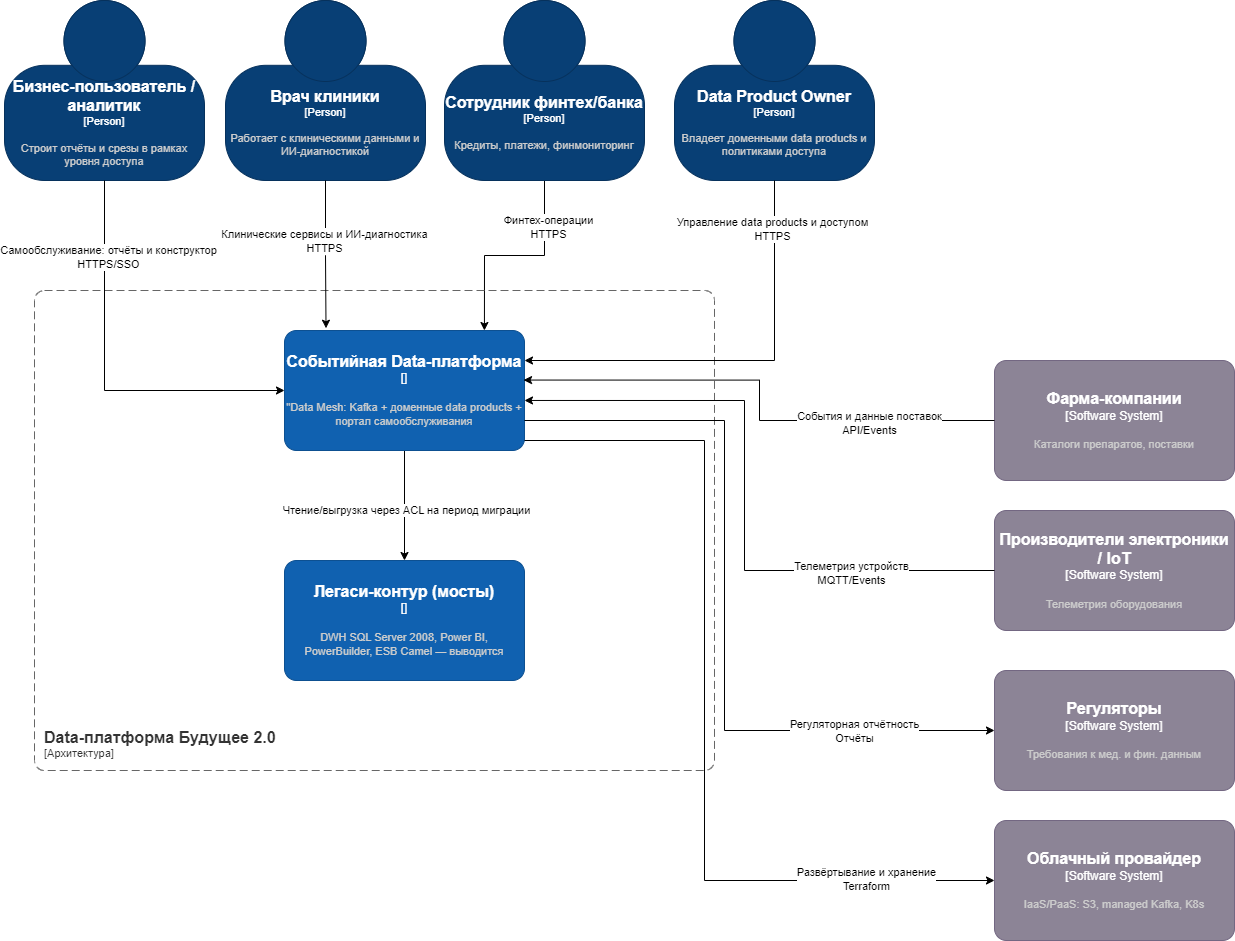

The diagram above was exported from draw.io. Its source (the exported page's mxGraphModel, read from the mxfile embedded in the PNG):
<mxGraphModel dx="5349" dy="1672" grid="1" gridSize="10" guides="1" tooltips="1" connect="1" arrows="1" fold="1" page="1" pageScale="1" pageWidth="827" pageHeight="1169" math="0" shadow="0">
  <root>
    <mxCell id="0" />
    <mxCell id="1" parent="0" />
    <object placeholders="1" c4Name="Бизнес-пользователь / аналитик" c4Type="Person" c4Description="Строит отчёты и срезы в рамках уровня доступа" label="&lt;font style=&quot;font-size: 16px&quot;&gt;&lt;b&gt;%c4Name%&lt;/b&gt;&lt;/font&gt;&lt;div&gt;[%c4Type%]&lt;/div&gt;&lt;br&gt;&lt;div&gt;&lt;font style=&quot;font-size: 11px&quot;&gt;&lt;font color=&quot;#cccccc&quot;&gt;%c4Description%&lt;/font&gt;&lt;/div&gt;" id="m7l3Gw6cQfCtiF_RzXB0-1">
      <mxCell style="html=1;fontSize=11;dashed=0;whiteSpace=wrap;fillColor=#083F75;strokeColor=#06315C;fontColor=#ffffff;shape=mxgraph.c4.person2;align=center;metaEdit=1;points=[[0.5,0,0],[1,0.5,0],[1,0.75,0],[0.75,1,0],[0.5,1,0],[0.25,1,0],[0,0.75,0],[0,0.5,0]];resizable=0;" vertex="1" parent="1">
        <mxGeometry x="-2460" y="60" width="200" height="180" as="geometry" />
      </mxCell>
    </object>
    <mxCell id="k03zoFgBVZONRdUQITjF-8" style="edgeStyle=orthogonalEdgeStyle;rounded=0;orthogonalLoop=1;jettySize=auto;html=1;entryX=0.833;entryY=0;entryDx=0;entryDy=0;entryPerimeter=0;" edge="1" parent="1" source="m7l3Gw6cQfCtiF_RzXB0-2" target="k03zoFgBVZONRdUQITjF-1">
      <mxGeometry relative="1" as="geometry" />
    </mxCell>
    <mxCell id="k03zoFgBVZONRdUQITjF-16" value="Финтех-операции&lt;div&gt;HTTPS&lt;/div&gt;" style="edgeLabel;html=1;align=center;verticalAlign=middle;resizable=0;points=[];" vertex="1" connectable="0" parent="k03zoFgBVZONRdUQITjF-8">
      <mxGeometry x="-0.5566" y="3" relative="1" as="geometry">
        <mxPoint as="offset" />
      </mxGeometry>
    </mxCell>
    <object placeholders="1" c4Name="Сотрудник финтех/банка" c4Type="Person" c4Description="Кредиты, платежи, финмониторинг" label="&lt;font style=&quot;font-size: 16px&quot;&gt;&lt;b&gt;%c4Name%&lt;/b&gt;&lt;/font&gt;&lt;div&gt;[%c4Type%]&lt;/div&gt;&lt;br&gt;&lt;div&gt;&lt;font style=&quot;font-size: 11px&quot;&gt;&lt;font color=&quot;#cccccc&quot;&gt;%c4Description%&lt;/font&gt;&lt;/div&gt;" id="m7l3Gw6cQfCtiF_RzXB0-2">
      <mxCell style="html=1;fontSize=11;dashed=0;whiteSpace=wrap;fillColor=#083F75;strokeColor=#06315C;fontColor=#ffffff;shape=mxgraph.c4.person2;align=center;metaEdit=1;points=[[0.5,0,0],[1,0.5,0],[1,0.75,0],[0.75,1,0],[0.5,1,0],[0.25,1,0],[0,0.75,0],[0,0.5,0]];resizable=0;" vertex="1" parent="1">
        <mxGeometry x="-2020" y="60" width="200" height="180" as="geometry" />
      </mxCell>
    </object>
    <object placeholders="1" c4Name="Data-платформа Будущее 2.0" c4Type="SystemScopeBoundary" c4Application="Архитектура" label="&lt;font style=&quot;font-size: 16px&quot;&gt;&lt;b&gt;&lt;div style=&quot;text-align: left&quot;&gt;%c4Name%&lt;/div&gt;&lt;/b&gt;&lt;/font&gt;&lt;div style=&quot;text-align: left&quot;&gt;[%c4Application%]&lt;/div&gt;" id="m7l3Gw6cQfCtiF_RzXB0-3">
      <mxCell style="rounded=1;fontSize=11;whiteSpace=wrap;html=1;dashed=1;arcSize=20;fillColor=none;strokeColor=#666666;fontColor=#333333;labelBackgroundColor=none;align=left;verticalAlign=bottom;labelBorderColor=none;spacingTop=0;spacing=10;dashPattern=8 4;metaEdit=1;rotatable=0;perimeter=rectanglePerimeter;noLabel=0;labelPadding=0;allowArrows=0;connectable=0;expand=0;recursiveResize=0;editable=1;pointerEvents=0;absoluteArcSize=1;points=[[0.25,0,0],[0.5,0,0],[0.75,0,0],[1,0.25,0],[1,0.5,0],[1,0.75,0],[0.75,1,0],[0.5,1,0],[0.25,1,0],[0,0.75,0],[0,0.5,0],[0,0.25,0]];" vertex="1" parent="1">
        <mxGeometry x="-2430" y="350" width="680" height="480" as="geometry" />
      </mxCell>
    </object>
    <object placeholders="1" c4Name="Производители электроники / IoT" c4Type="Software System" c4Description="Телеметрия оборудования" label="&lt;font style=&quot;font-size: 16px&quot;&gt;&lt;b&gt;%c4Name%&lt;/b&gt;&lt;/font&gt;&lt;div&gt;[%c4Type%]&lt;/div&gt;&lt;br&gt;&lt;div&gt;&lt;font style=&quot;font-size: 11px&quot;&gt;&lt;font color=&quot;#cccccc&quot;&gt;%c4Description%&lt;/font&gt;&lt;/div&gt;" id="m7l3Gw6cQfCtiF_RzXB0-23">
      <mxCell style="rounded=1;whiteSpace=wrap;html=1;labelBackgroundColor=none;fillColor=#8C8496;fontColor=#ffffff;align=center;arcSize=10;strokeColor=#736782;metaEdit=1;resizable=0;points=[[0.25,0,0],[0.5,0,0],[0.75,0,0],[1,0.25,0],[1,0.5,0],[1,0.75,0],[0.75,1,0],[0.5,1,0],[0.25,1,0],[0,0.75,0],[0,0.5,0],[0,0.25,0]];" vertex="1" parent="1">
        <mxGeometry x="-1470" y="570" width="240" height="120" as="geometry" />
      </mxCell>
    </object>
    <object placeholders="1" c4Name="Фарма-компании" c4Type="Software System" c4Description="Каталоги препаратов, поставки" label="&lt;font style=&quot;font-size: 16px&quot;&gt;&lt;b&gt;%c4Name%&lt;/b&gt;&lt;/font&gt;&lt;div&gt;[%c4Type%]&lt;/div&gt;&lt;br&gt;&lt;div&gt;&lt;font style=&quot;font-size: 11px&quot;&gt;&lt;font color=&quot;#cccccc&quot;&gt;%c4Description%&lt;/font&gt;&lt;/div&gt;" id="m7l3Gw6cQfCtiF_RzXB0-24">
      <mxCell style="rounded=1;whiteSpace=wrap;html=1;labelBackgroundColor=none;fillColor=#8C8496;fontColor=#ffffff;align=center;arcSize=10;strokeColor=#736782;metaEdit=1;resizable=0;points=[[0.25,0,0],[0.5,0,0],[0.75,0,0],[1,0.25,0],[1,0.5,0],[1,0.75,0],[0.75,1,0],[0.5,1,0],[0.25,1,0],[0,0.75,0],[0,0.5,0],[0,0.25,0]];" vertex="1" parent="1">
        <mxGeometry x="-1470" y="420" width="240" height="120" as="geometry" />
      </mxCell>
    </object>
    <object placeholders="1" c4Name="Регуляторы" c4Type="Software System" c4Description="Требования к мед. и фин. данным" label="&lt;font style=&quot;font-size: 16px&quot;&gt;&lt;b&gt;%c4Name%&lt;/b&gt;&lt;/font&gt;&lt;div&gt;[%c4Type%]&lt;/div&gt;&lt;br&gt;&lt;div&gt;&lt;font style=&quot;font-size: 11px&quot;&gt;&lt;font color=&quot;#cccccc&quot;&gt;%c4Description%&lt;/font&gt;&lt;/div&gt;" id="m7l3Gw6cQfCtiF_RzXB0-25">
      <mxCell style="rounded=1;whiteSpace=wrap;html=1;labelBackgroundColor=none;fillColor=#8C8496;fontColor=#ffffff;align=center;arcSize=10;strokeColor=#736782;metaEdit=1;resizable=0;points=[[0.25,0,0],[0.5,0,0],[0.75,0,0],[1,0.25,0],[1,0.5,0],[1,0.75,0],[0.75,1,0],[0.5,1,0],[0.25,1,0],[0,0.75,0],[0,0.5,0],[0,0.25,0]];" vertex="1" parent="1">
        <mxGeometry x="-1470" y="730" width="240" height="120" as="geometry" />
      </mxCell>
    </object>
    <object placeholders="1" c4Name="Врач клиники" c4Type="Person" c4Description="Работает с клиническими данными и ИИ-диагностикой" label="&lt;font style=&quot;font-size: 16px&quot;&gt;&lt;b&gt;%c4Name%&lt;/b&gt;&lt;/font&gt;&lt;div&gt;[%c4Type%]&lt;/div&gt;&lt;br&gt;&lt;div&gt;&lt;font style=&quot;font-size: 11px&quot;&gt;&lt;font color=&quot;#cccccc&quot;&gt;%c4Description%&lt;/font&gt;&lt;/div&gt;" id="c8wWbA6hxvMAh3f59fyd-1">
      <mxCell style="html=1;fontSize=11;dashed=0;whiteSpace=wrap;fillColor=#083F75;strokeColor=#06315C;fontColor=#ffffff;shape=mxgraph.c4.person2;align=center;metaEdit=1;points=[[0.5,0,0],[1,0.5,0],[1,0.75,0],[0.75,1,0],[0.5,1,0],[0.25,1,0],[0,0.75,0],[0,0.5,0]];resizable=0;" vertex="1" parent="1">
        <mxGeometry x="-2239" y="60" width="200" height="180" as="geometry" />
      </mxCell>
    </object>
    <object placeholders="1" c4Name="Data Product Owner" c4Type="Person" c4Description="Владеет доменными data products и политиками доступа" label="&lt;font style=&quot;font-size: 16px&quot;&gt;&lt;b&gt;%c4Name%&lt;/b&gt;&lt;/font&gt;&lt;div&gt;[%c4Type%]&lt;/div&gt;&lt;br&gt;&lt;div&gt;&lt;font style=&quot;font-size: 11px&quot;&gt;&lt;font color=&quot;#cccccc&quot;&gt;%c4Description%&lt;/font&gt;&lt;/div&gt;" id="c8wWbA6hxvMAh3f59fyd-2">
      <mxCell style="html=1;fontSize=11;dashed=0;whiteSpace=wrap;fillColor=#083F75;strokeColor=#06315C;fontColor=#ffffff;shape=mxgraph.c4.person2;align=center;metaEdit=1;points=[[0.5,0,0],[1,0.5,0],[1,0.75,0],[0.75,1,0],[0.5,1,0],[0.25,1,0],[0,0.75,0],[0,0.5,0]];resizable=0;" vertex="1" parent="1">
        <mxGeometry x="-1790" y="60" width="200" height="180" as="geometry" />
      </mxCell>
    </object>
    <mxCell id="k03zoFgBVZONRdUQITjF-4" style="edgeStyle=orthogonalEdgeStyle;rounded=0;orthogonalLoop=1;jettySize=auto;html=1;" edge="1" parent="1" source="k03zoFgBVZONRdUQITjF-1" target="k03zoFgBVZONRdUQITjF-2">
      <mxGeometry relative="1" as="geometry" />
    </mxCell>
    <mxCell id="k03zoFgBVZONRdUQITjF-5" value="Чтение/выгрузка через ACL на период миграции" style="edgeLabel;html=1;align=center;verticalAlign=middle;resizable=0;points=[];" vertex="1" connectable="0" parent="k03zoFgBVZONRdUQITjF-4">
      <mxGeometry x="0.0571" y="1" relative="1" as="geometry">
        <mxPoint y="1" as="offset" />
      </mxGeometry>
    </mxCell>
    <object placeholders="1" c4Name="Событийная Data-платформа" c4Type="" c4Description="&quot;Data Mesh: Kafka + доменные data products + портал самообслуживания" label="&lt;font style=&quot;font-size: 16px&quot;&gt;&lt;b&gt;%c4Name%&lt;/b&gt;&lt;/font&gt;&lt;div&gt;[%c4Type%]&lt;/div&gt;&lt;br&gt;&lt;div&gt;&lt;font style=&quot;font-size: 11px&quot;&gt;&lt;font color=&quot;#cccccc&quot;&gt;%c4Description%&lt;/font&gt;&lt;/div&gt;" id="k03zoFgBVZONRdUQITjF-1">
      <mxCell style="rounded=1;whiteSpace=wrap;html=1;labelBackgroundColor=none;fillColor=#1061B0;fontColor=#ffffff;align=center;arcSize=10;strokeColor=#0D5091;metaEdit=1;resizable=0;points=[[0.25,0,0],[0.5,0,0],[0.75,0,0],[1,0.25,0],[1,0.5,0],[1,0.75,0],[0.75,1,0],[0.5,1,0],[0.25,1,0],[0,0.75,0],[0,0.5,0],[0,0.25,0]];" vertex="1" parent="1">
        <mxGeometry x="-2180" y="390" width="240" height="120" as="geometry" />
      </mxCell>
    </object>
    <object placeholders="1" c4Name="Легаси-контур (мосты)" c4Type="" c4Description="DWH SQL Server 2008, Power BI, PowerBuilder, ESB Camel — выводится" label="&lt;font style=&quot;font-size: 16px&quot;&gt;&lt;b&gt;%c4Name%&lt;/b&gt;&lt;/font&gt;&lt;div&gt;[%c4Type%]&lt;/div&gt;&lt;br&gt;&lt;div&gt;&lt;font style=&quot;font-size: 11px&quot;&gt;&lt;font color=&quot;#cccccc&quot;&gt;%c4Description%&lt;/font&gt;&lt;/div&gt;" id="k03zoFgBVZONRdUQITjF-2">
      <mxCell style="rounded=1;whiteSpace=wrap;html=1;labelBackgroundColor=none;fillColor=#1061B0;fontColor=#ffffff;align=center;arcSize=10;strokeColor=#0D5091;metaEdit=1;resizable=0;points=[[0.25,0,0],[0.5,0,0],[0.75,0,0],[1,0.25,0],[1,0.5,0],[1,0.75,0],[0.75,1,0],[0.5,1,0],[0.25,1,0],[0,0.75,0],[0,0.5,0],[0,0.25,0]];" vertex="1" parent="1">
        <mxGeometry x="-2180" y="620" width="240" height="120" as="geometry" />
      </mxCell>
    </object>
    <object placeholders="1" c4Name="Облачный провайдер" c4Type="Software System" c4Description="IaaS/PaaS: S3, managed Kafka, K8s" label="&lt;font style=&quot;font-size: 16px&quot;&gt;&lt;b&gt;%c4Name%&lt;/b&gt;&lt;/font&gt;&lt;div&gt;[%c4Type%]&lt;/div&gt;&lt;br&gt;&lt;div&gt;&lt;font style=&quot;font-size: 11px&quot;&gt;&lt;font color=&quot;#cccccc&quot;&gt;%c4Description%&lt;/font&gt;&lt;/div&gt;" id="k03zoFgBVZONRdUQITjF-3">
      <mxCell style="rounded=1;whiteSpace=wrap;html=1;labelBackgroundColor=none;fillColor=#8C8496;fontColor=#ffffff;align=center;arcSize=10;strokeColor=#736782;metaEdit=1;resizable=0;points=[[0.25,0,0],[0.5,0,0],[0.75,0,0],[1,0.25,0],[1,0.5,0],[1,0.75,0],[0.75,1,0],[0.5,1,0],[0.25,1,0],[0,0.75,0],[0,0.5,0],[0,0.25,0]];" vertex="1" parent="1">
        <mxGeometry x="-1470" y="880" width="240" height="120" as="geometry" />
      </mxCell>
    </object>
    <mxCell id="k03zoFgBVZONRdUQITjF-6" style="edgeStyle=orthogonalEdgeStyle;rounded=0;orthogonalLoop=1;jettySize=auto;html=1;entryX=0;entryY=0.5;entryDx=0;entryDy=0;entryPerimeter=0;" edge="1" parent="1" source="m7l3Gw6cQfCtiF_RzXB0-1" target="k03zoFgBVZONRdUQITjF-1">
      <mxGeometry relative="1" as="geometry">
        <Array as="points">
          <mxPoint x="-2360" y="450" />
        </Array>
      </mxGeometry>
    </mxCell>
    <mxCell id="k03zoFgBVZONRdUQITjF-14" value="Самообслуживание: отчёты и конструктор&lt;div&gt;HTTPS/SSO&lt;/div&gt;" style="edgeLabel;html=1;align=center;verticalAlign=middle;resizable=0;points=[];" vertex="1" connectable="0" parent="k03zoFgBVZONRdUQITjF-6">
      <mxGeometry x="-0.6103" y="3" relative="1" as="geometry">
        <mxPoint as="offset" />
      </mxGeometry>
    </mxCell>
    <mxCell id="k03zoFgBVZONRdUQITjF-7" style="edgeStyle=orthogonalEdgeStyle;rounded=0;orthogonalLoop=1;jettySize=auto;html=1;entryX=0.173;entryY=-0.019;entryDx=0;entryDy=0;entryPerimeter=0;" edge="1" parent="1" source="c8wWbA6hxvMAh3f59fyd-1" target="k03zoFgBVZONRdUQITjF-1">
      <mxGeometry relative="1" as="geometry" />
    </mxCell>
    <mxCell id="k03zoFgBVZONRdUQITjF-15" value="Клинические сервисы и ИИ-диагностика&lt;div&gt;HTTPS&lt;/div&gt;" style="edgeLabel;html=1;align=center;verticalAlign=middle;resizable=0;points=[];" vertex="1" connectable="0" parent="k03zoFgBVZONRdUQITjF-7">
      <mxGeometry x="-0.1966" y="-2" relative="1" as="geometry">
        <mxPoint as="offset" />
      </mxGeometry>
    </mxCell>
    <mxCell id="k03zoFgBVZONRdUQITjF-9" style="edgeStyle=orthogonalEdgeStyle;rounded=0;orthogonalLoop=1;jettySize=auto;html=1;entryX=1;entryY=0.25;entryDx=0;entryDy=0;entryPerimeter=0;" edge="1" parent="1" source="c8wWbA6hxvMAh3f59fyd-2" target="k03zoFgBVZONRdUQITjF-1">
      <mxGeometry relative="1" as="geometry">
        <Array as="points">
          <mxPoint x="-1690" y="420" />
        </Array>
      </mxGeometry>
    </mxCell>
    <mxCell id="k03zoFgBVZONRdUQITjF-17" value="Управление data products и доступом&lt;div&gt;HTTPS&lt;/div&gt;" style="edgeLabel;html=1;align=center;verticalAlign=middle;resizable=0;points=[];" vertex="1" connectable="0" parent="k03zoFgBVZONRdUQITjF-9">
      <mxGeometry x="-0.7778" y="-3" relative="1" as="geometry">
        <mxPoint as="offset" />
      </mxGeometry>
    </mxCell>
    <mxCell id="k03zoFgBVZONRdUQITjF-10" style="edgeStyle=orthogonalEdgeStyle;rounded=0;orthogonalLoop=1;jettySize=auto;html=1;entryX=0.996;entryY=0.413;entryDx=0;entryDy=0;entryPerimeter=0;" edge="1" parent="1" source="m7l3Gw6cQfCtiF_RzXB0-24" target="k03zoFgBVZONRdUQITjF-1">
      <mxGeometry relative="1" as="geometry" />
    </mxCell>
    <mxCell id="k03zoFgBVZONRdUQITjF-18" value="События и данные поставок&lt;div&gt;API/Events&lt;/div&gt;" style="edgeLabel;html=1;align=center;verticalAlign=middle;resizable=0;points=[];" vertex="1" connectable="0" parent="k03zoFgBVZONRdUQITjF-10">
      <mxGeometry x="-0.5062" y="2" relative="1" as="geometry">
        <mxPoint as="offset" />
      </mxGeometry>
    </mxCell>
    <mxCell id="k03zoFgBVZONRdUQITjF-11" style="edgeStyle=orthogonalEdgeStyle;rounded=0;orthogonalLoop=1;jettySize=auto;html=1;entryX=1;entryY=0.583;entryDx=0;entryDy=0;entryPerimeter=0;" edge="1" parent="1" source="m7l3Gw6cQfCtiF_RzXB0-23" target="k03zoFgBVZONRdUQITjF-1">
      <mxGeometry relative="1" as="geometry">
        <Array as="points">
          <mxPoint x="-1720" y="630" />
          <mxPoint x="-1720" y="460" />
        </Array>
      </mxGeometry>
    </mxCell>
    <mxCell id="k03zoFgBVZONRdUQITjF-19" value="Телеметрия устройств&lt;div&gt;MQTT/Events&lt;/div&gt;" style="edgeLabel;html=1;align=center;verticalAlign=middle;resizable=0;points=[];" vertex="1" connectable="0" parent="k03zoFgBVZONRdUQITjF-11">
      <mxGeometry x="-0.5504" y="2" relative="1" as="geometry">
        <mxPoint as="offset" />
      </mxGeometry>
    </mxCell>
    <mxCell id="k03zoFgBVZONRdUQITjF-12" style="edgeStyle=orthogonalEdgeStyle;rounded=0;orthogonalLoop=1;jettySize=auto;html=1;entryX=0;entryY=0.5;entryDx=0;entryDy=0;entryPerimeter=0;" edge="1" parent="1" source="k03zoFgBVZONRdUQITjF-1" target="m7l3Gw6cQfCtiF_RzXB0-25">
      <mxGeometry relative="1" as="geometry">
        <Array as="points">
          <mxPoint x="-1740" y="480" />
          <mxPoint x="-1740" y="790" />
        </Array>
      </mxGeometry>
    </mxCell>
    <mxCell id="k03zoFgBVZONRdUQITjF-20" value="Регуляторная отчётность&lt;div&gt;Отчёты&lt;/div&gt;" style="edgeLabel;html=1;align=center;verticalAlign=middle;resizable=0;points=[];" vertex="1" connectable="0" parent="k03zoFgBVZONRdUQITjF-12">
      <mxGeometry x="0.5195" y="1" relative="1" as="geometry">
        <mxPoint x="47" y="1" as="offset" />
      </mxGeometry>
    </mxCell>
    <mxCell id="k03zoFgBVZONRdUQITjF-13" style="edgeStyle=orthogonalEdgeStyle;rounded=0;orthogonalLoop=1;jettySize=auto;html=1;entryX=0;entryY=0.5;entryDx=0;entryDy=0;entryPerimeter=0;" edge="1" parent="1" source="k03zoFgBVZONRdUQITjF-1" target="k03zoFgBVZONRdUQITjF-3">
      <mxGeometry relative="1" as="geometry">
        <Array as="points">
          <mxPoint x="-1760" y="500" />
          <mxPoint x="-1760" y="940" />
        </Array>
      </mxGeometry>
    </mxCell>
    <mxCell id="k03zoFgBVZONRdUQITjF-21" value="Развёртывание и хранение&lt;div&gt;Terraform&lt;/div&gt;" style="edgeLabel;html=1;align=center;verticalAlign=middle;resizable=0;points=[];" vertex="1" connectable="0" parent="k03zoFgBVZONRdUQITjF-13">
      <mxGeometry x="0.6683" y="2" relative="1" as="geometry">
        <mxPoint x="21" as="offset" />
      </mxGeometry>
    </mxCell>
  </root>
</mxGraphModel>